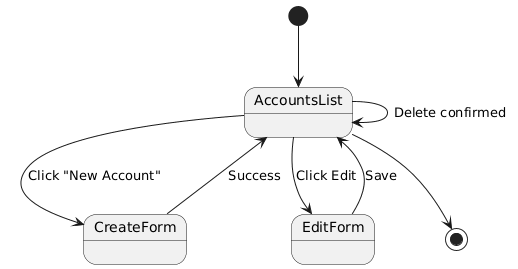

The diagram above was rendered by PlantUML. Its source (embedded in the PNG):
@startuml
[*] --> AccountsList
AccountsList --> CreateForm : Click "New Account"
CreateForm --> AccountsList : Success
AccountsList --> EditForm : Click Edit
EditForm --> AccountsList : Save
AccountsList --> AccountsList : Delete confirmed
AccountsList --> [*]
@enduml